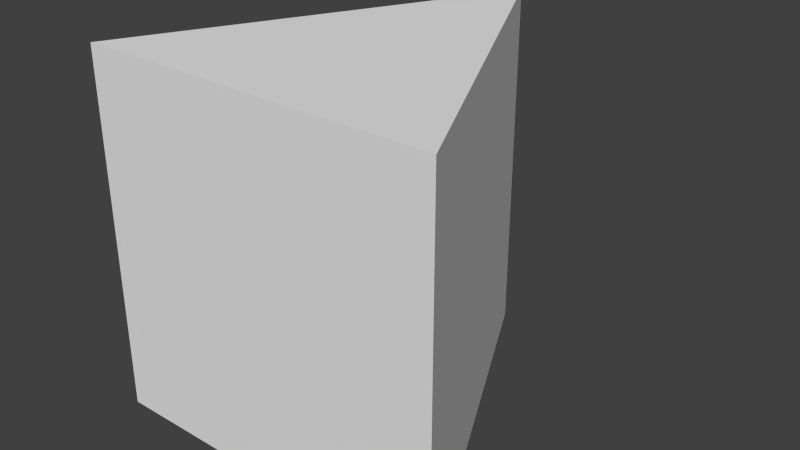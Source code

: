 # Source: viewcone.blend  (saved by Blender 2.76.0; exported with 4.5.12 LTS)
import bpy
from mathutils import Matrix  # noqa: F401  (used for matrix-valued properties, if any)

bpy.ops.wm.read_factory_settings(use_empty=True)
scene = bpy.context.scene
scene.name = 'Scene'

# ---- collections
col_collection_1 = bpy.data.collections.new('Collection 1'); scene.collection.children.link(col_collection_1)

# ---- world
world_world = bpy.data.worlds.new('World'); scene.world = world_world
world_world.color = (0.05088, 0.05088, 0.05088)
world_world.use_sun_shadow = False
world_world.sun_shadow_jitter_overblur = 0.0
world_world.cycles.sampling_method = 'MANUAL'
world_world.cycles.sample_map_resolution = 256

# ---- meshes
me_cube_001 = bpy.data.meshes.new('Cube.001')
me_cube_001.from_pydata([(-1.0, -2.0, -2.017), (-1.0, -2.0, -0.0171), (1.0, -2.0, -2.017), (1.0, -2.0, -0.0171), (0.0, 0.0, -2.017), (0.0, 0.0, -0.0171)], [], [(5, 3, 2, 4), (3, 1, 0, 2), (1, 5, 4, 0), (0, 4, 2), (3, 5, 1)])
me_cube_001.use_remesh_preserve_volume = False
me_cube_001.use_remesh_preserve_attributes = False
me_cube_001.use_mirror_vertex_groups = False
me_cube_001.update()

# ---- objects
ob_cube = bpy.data.objects.new('Cube', me_cube_001)

# ---- transforms, parenting, visibility, modifiers, constraints
ob_cube.location = (0.0, 0.0, 0.0)
ob_cube.lineart.crease_threshold = 0.0

# ---- collection membership
col_collection_1.objects.link(ob_cube)

# ---- scene / render settings (as saved in the file)
scene.frame_start = 1; scene.frame_end = 250; scene.frame_set(1)
scene.render.engine = 'BLENDER_EEVEE_NEXT'
scene.render.resolution_percentage = 50
scene.render.dither_intensity = 0.0
scene.cycles.use_denoising = False
scene.cycles.samples = 10
scene.cycles.sampling_pattern = 'TABULATED_SOBOL'
scene.cycles.light_sampling_threshold = 0.0
scene.cycles.use_adaptive_sampling = False
scene.cycles.use_light_tree = False
scene.cycles.blur_glossy = 0.0
scene.cycles.pixel_filter_type = 'GAUSSIAN'
scene.cycles.sample_clamp_indirect = 0.0
scene.view_settings.view_transform = 'Standard'
bpy.context.view_layer.update()

# ---- added for rendering (the .blend has no active camera and no usable light): camera, sun
cam_auto = bpy.data.cameras.new('AutoCamera')
cam_auto.lens = 50.0
cam_auto.sensor_width = 36.0
cam_auto.clip_end = 1000.0
ob_auto_camera = bpy.data.objects.new('AutoCamera', cam_auto)
scene.collection.objects.link(ob_auto_camera)
ob_auto_camera.location = (3.20507, -4.84609, 1.54696)
ob_auto_camera.rotation_euler = (1.09748, -7.21219e-08, 0.694738)
scene.camera = ob_auto_camera
light_auto_sun = bpy.data.lights.new('AutoSun', 'SUN')
light_auto_sun.energy = 3.0
light_auto_sun.angle = 0.0523599
ob_auto_sun = bpy.data.objects.new('AutoSun', light_auto_sun)
scene.collection.objects.link(ob_auto_sun)
ob_auto_sun.rotation_euler = (0.872665, 0.174533, 0.523599)
bpy.context.view_layer.update()
